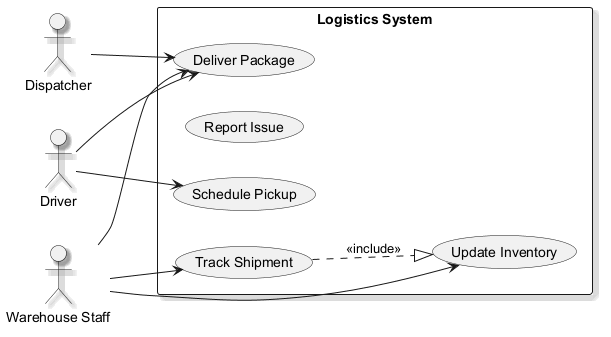

The diagram above was rendered by PlantUML. Its source (embedded in the PNG):
@startuml
skinparam backgroundColor #FFFFFF
skinparam classBackgroundColor #E8F4FA
skinparam classBorderColor #2C7DA0
skinparam shadowing true
left to right direction
actor "Driver" as D
actor "Dispatcher" as D1
actor "Warehouse Staff" as WS
rectangle "Logistics System" {
  usecase "Track Shipment" as UC_TrackShipment
  usecase "Report Issue" as UC_ReportIssue
  usecase "Deliver Package" as UC_DeliverPackage
  usecase "Update Inventory" as UC_UpdateInventory
  usecase "Schedule Pickup" as UC_SchedulePickup
}
D --> UC_DeliverPackage
D --> UC_SchedulePickup
D1 --> UC_DeliverPackage
WS --> UC_DeliverPackage
WS --> UC_UpdateInventory
WS --> UC_TrackShipment
UC_TrackShipment ..|> UC_UpdateInventory : <<include>>
@enduml